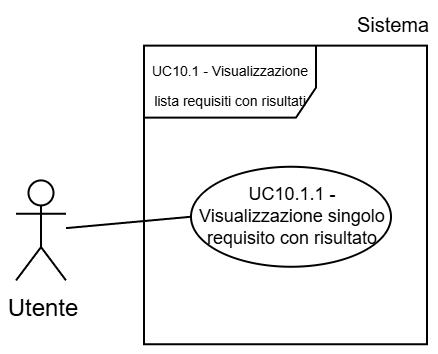

The diagram above was exported from draw.io. Its source (the exported page's mxGraphModel, read from the mxfile embedded in the PNG):
<mxGraphModel dx="951" dy="495" grid="1" gridSize="30" guides="1" tooltips="1" connect="1" arrows="1" fold="1" page="1" pageScale="2" pageWidth="5000" pageHeight="5000" background="light-dark(#FFFFFF,#FFFFFF)" math="0" shadow="0">
  <root>
    <mxCell id="0" />
    <mxCell id="1" parent="0" />
    <mxCell id="2" parent="1" style="shape=umlFrame;whiteSpace=wrap;html=1;pointerEvents=0;swimlaneFillColor=light-dark(transparent,#FFFFFF);strokeColor=light-dark(#000000,#000000);fillColor=none;width=86;height=36;gradientColor=none;spacing=2;" value="&lt;p style=&quot;padding-top: 0px;&quot;&gt;&lt;font style=&quot;font-size: 7px; color: light-dark(rgb(0, 0, 0), rgb(0, 0, 0)); line-height: 60%;&quot;&gt;&lt;font style=&quot;&quot;&gt;UC10.1 -&amp;nbsp;&lt;/font&gt;&lt;span style=&quot;background-color: transparent;&quot;&gt;Visualizzazione lista requisiti con risultati&lt;/span&gt;&lt;/font&gt;&lt;/p&gt;" vertex="1">
      <mxGeometry height="149.33" width="141.5" x="4024" y="983.8000000000001" as="geometry" />
    </mxCell>
    <mxCell id="3" parent="1" style="shape=umlActor;verticalLabelPosition=bottom;verticalAlign=top;html=1;outlineConnect=0;strokeColor=light-dark(#000000,#000000);fillColor=light-dark(#FFFFFF,transparent);" value="&lt;font style=&quot;color: light-dark(rgb(0, 0, 0), rgb(0, 0, 0));&quot;&gt;Utente&lt;/font&gt;" vertex="1">
      <mxGeometry height="50" width="25" x="3960" y="1051.21" as="geometry" />
    </mxCell>
    <mxCell id="4" parent="1" style="ellipse;whiteSpace=wrap;html=1;strokeColor=light-dark(#000000,#000000);align=center;verticalAlign=middle;fontFamily=Helvetica;fontSize=9;fontColor=default;fillColor=light-dark(#FFFFFF, #ffffff);" value="&lt;font style=&quot;color: light-dark(rgb(0, 0, 0), rgb(0, 0, 0)); line-height: 100%;&quot;&gt;UC10.1.1 - Visualizzazione singolo requisito con risultato&lt;/font&gt;" vertex="1">
      <mxGeometry height="50" width="100" x="4047.5" y="1044.38" as="geometry" />
    </mxCell>
    <mxCell id="5" edge="1" parent="1" source="3" style="endArrow=none;endFill=0;endSize=12;html=1;rounded=0;entryX=0;entryY=0.5;entryDx=0;entryDy=0;strokeColor=light-dark(#000000,#000000);" target="4" value="">
      <mxGeometry relative="1" width="160" as="geometry">
        <mxPoint x="3989" y="1071.88" as="sourcePoint" />
        <mxPoint x="4109" y="1061.88" as="targetPoint" />
      </mxGeometry>
    </mxCell>
    <mxCell id="6" parent="1" style="text;html=1;whiteSpace=wrap;strokeColor=none;fillColor=none;align=center;verticalAlign=middle;rounded=0;fontFamily=Helvetica;fontSize=10;fontColor=light-dark(#000000,#000000);labelBackgroundColor=none;" value="Sistema" vertex="1">
      <mxGeometry height="20.67" width="38.5" x="4129" y="963.13" as="geometry" />
    </mxCell>
  </root>
</mxGraphModel>